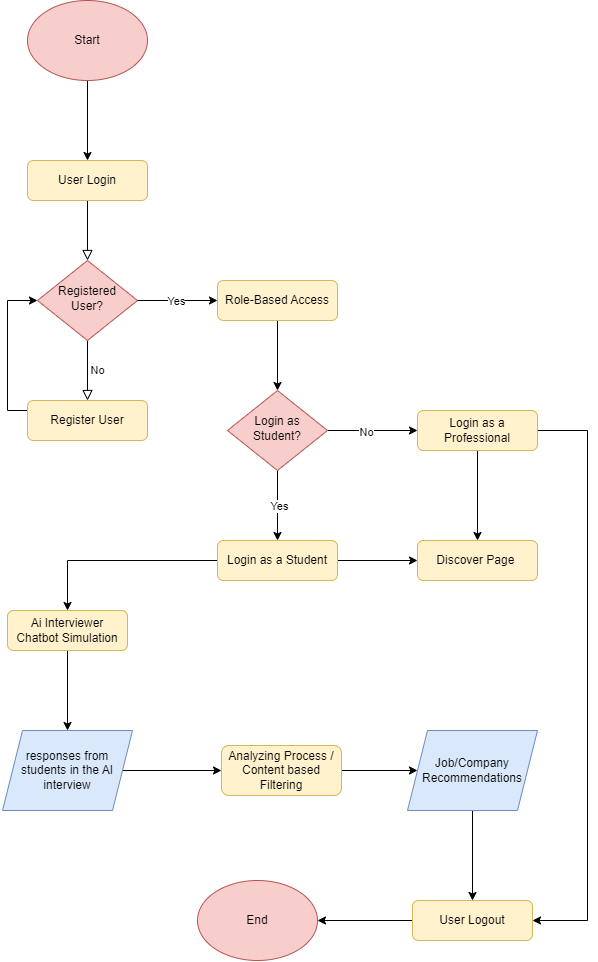

The diagram above was exported from draw.io. Its source (the exported page's mxGraphModel, read from the mxfile embedded in the PNG):
<mxGraphModel dx="1660" dy="2459" grid="1" gridSize="10" guides="1" tooltips="1" connect="1" arrows="1" fold="1" page="1" pageScale="1" pageWidth="827" pageHeight="1169" math="0" shadow="0">
  <root>
    <mxCell id="WIyWlLk6GJQsqaUBKTNV-0" />
    <mxCell id="WIyWlLk6GJQsqaUBKTNV-1" parent="WIyWlLk6GJQsqaUBKTNV-0" />
    <mxCell id="WIyWlLk6GJQsqaUBKTNV-2" value="" style="rounded=0;html=1;jettySize=auto;orthogonalLoop=1;fontSize=11;endArrow=block;endFill=0;endSize=8;strokeWidth=1;shadow=0;labelBackgroundColor=none;edgeStyle=orthogonalEdgeStyle;" parent="WIyWlLk6GJQsqaUBKTNV-1" source="WIyWlLk6GJQsqaUBKTNV-3" target="WIyWlLk6GJQsqaUBKTNV-6" edge="1">
      <mxGeometry relative="1" as="geometry" />
    </mxCell>
    <mxCell id="WIyWlLk6GJQsqaUBKTNV-3" value="User Login" style="rounded=1;whiteSpace=wrap;html=1;fontSize=12;glass=0;strokeWidth=1;shadow=0;fillColor=#fff2cc;strokeColor=#d6b656;" parent="WIyWlLk6GJQsqaUBKTNV-1" vertex="1">
      <mxGeometry x="160" y="70" width="120" height="40" as="geometry" />
    </mxCell>
    <mxCell id="WIyWlLk6GJQsqaUBKTNV-5" value="No" style="edgeStyle=orthogonalEdgeStyle;rounded=0;html=1;jettySize=auto;orthogonalLoop=1;fontSize=11;endArrow=block;endFill=0;endSize=8;strokeWidth=1;shadow=0;labelBackgroundColor=none;" parent="WIyWlLk6GJQsqaUBKTNV-1" source="WIyWlLk6GJQsqaUBKTNV-6" target="WIyWlLk6GJQsqaUBKTNV-7" edge="1">
      <mxGeometry y="10" relative="1" as="geometry">
        <mxPoint as="offset" />
      </mxGeometry>
    </mxCell>
    <mxCell id="WIyWlLk6GJQsqaUBKTNV-6" value="Registered User?" style="rhombus;whiteSpace=wrap;html=1;shadow=0;fontFamily=Helvetica;fontSize=12;align=center;strokeWidth=1;spacing=6;spacingTop=-4;fillColor=#f8cecc;strokeColor=#b85450;" parent="WIyWlLk6GJQsqaUBKTNV-1" vertex="1">
      <mxGeometry x="170" y="170" width="100" height="80" as="geometry" />
    </mxCell>
    <mxCell id="W0lY2yBR-openSea7WZR-9" style="edgeStyle=orthogonalEdgeStyle;rounded=0;orthogonalLoop=1;jettySize=auto;html=1;entryX=0;entryY=0.5;entryDx=0;entryDy=0;" parent="WIyWlLk6GJQsqaUBKTNV-1" source="WIyWlLk6GJQsqaUBKTNV-7" target="WIyWlLk6GJQsqaUBKTNV-6" edge="1">
      <mxGeometry relative="1" as="geometry">
        <mxPoint x="90" y="210" as="targetPoint" />
        <Array as="points">
          <mxPoint x="140" y="320" />
          <mxPoint x="140" y="210" />
        </Array>
      </mxGeometry>
    </mxCell>
    <mxCell id="WIyWlLk6GJQsqaUBKTNV-7" value="Register User" style="rounded=1;whiteSpace=wrap;html=1;fontSize=12;glass=0;strokeWidth=1;shadow=0;fillColor=#fff2cc;strokeColor=#d6b656;" parent="WIyWlLk6GJQsqaUBKTNV-1" vertex="1">
      <mxGeometry x="160" y="310" width="120" height="40" as="geometry" />
    </mxCell>
    <mxCell id="W0lY2yBR-openSea7WZR-1" value="" style="edgeStyle=orthogonalEdgeStyle;rounded=0;orthogonalLoop=1;jettySize=auto;html=1;" parent="WIyWlLk6GJQsqaUBKTNV-1" source="W0lY2yBR-openSea7WZR-0" target="WIyWlLk6GJQsqaUBKTNV-3" edge="1">
      <mxGeometry relative="1" as="geometry" />
    </mxCell>
    <mxCell id="W0lY2yBR-openSea7WZR-0" value="Start" style="ellipse;whiteSpace=wrap;html=1;fillColor=#f8cecc;strokeColor=#b85450;" parent="WIyWlLk6GJQsqaUBKTNV-1" vertex="1">
      <mxGeometry x="160" y="-90" width="120" height="80" as="geometry" />
    </mxCell>
    <mxCell id="W0lY2yBR-openSea7WZR-14" style="edgeStyle=orthogonalEdgeStyle;rounded=0;orthogonalLoop=1;jettySize=auto;html=1;exitX=1;exitY=0.5;exitDx=0;exitDy=0;" parent="WIyWlLk6GJQsqaUBKTNV-1" source="W0lY2yBR-openSea7WZR-10" target="W0lY2yBR-openSea7WZR-13" edge="1">
      <mxGeometry relative="1" as="geometry" />
    </mxCell>
    <mxCell id="W0lY2yBR-openSea7WZR-16" value="No" style="edgeLabel;html=1;align=center;verticalAlign=middle;resizable=0;points=[];" parent="W0lY2yBR-openSea7WZR-14" connectable="0" vertex="1">
      <mxGeometry x="-0.1556" y="-1" relative="1" as="geometry">
        <mxPoint as="offset" />
      </mxGeometry>
    </mxCell>
    <mxCell id="W0lY2yBR-openSea7WZR-19" style="edgeStyle=orthogonalEdgeStyle;rounded=0;orthogonalLoop=1;jettySize=auto;html=1;entryX=0.5;entryY=0;entryDx=0;entryDy=0;" parent="WIyWlLk6GJQsqaUBKTNV-1" source="W0lY2yBR-openSea7WZR-10" target="W0lY2yBR-openSea7WZR-17" edge="1">
      <mxGeometry relative="1" as="geometry" />
    </mxCell>
    <mxCell id="W0lY2yBR-openSea7WZR-23" value="Yes" style="edgeLabel;html=1;align=center;verticalAlign=middle;resizable=0;points=[];" parent="W0lY2yBR-openSea7WZR-19" connectable="0" vertex="1">
      <mxGeometry y="1" relative="1" as="geometry">
        <mxPoint as="offset" />
      </mxGeometry>
    </mxCell>
    <mxCell id="W0lY2yBR-openSea7WZR-10" value="Login as Student?" style="rhombus;whiteSpace=wrap;html=1;shadow=0;fontFamily=Helvetica;fontSize=12;align=center;strokeWidth=1;spacing=6;spacingTop=-4;fillColor=#f8cecc;strokeColor=#b85450;" parent="WIyWlLk6GJQsqaUBKTNV-1" vertex="1">
      <mxGeometry x="360" y="300" width="100" height="80" as="geometry" />
    </mxCell>
    <mxCell id="W0lY2yBR-openSea7WZR-12" value="Discover Page&amp;nbsp;" style="rounded=1;whiteSpace=wrap;html=1;fontSize=12;glass=0;strokeWidth=1;shadow=0;fillColor=#fff2cc;strokeColor=#d6b656;" parent="WIyWlLk6GJQsqaUBKTNV-1" vertex="1">
      <mxGeometry x="550" y="450" width="120" height="40" as="geometry" />
    </mxCell>
    <mxCell id="W0lY2yBR-openSea7WZR-22" style="edgeStyle=orthogonalEdgeStyle;rounded=0;orthogonalLoop=1;jettySize=auto;html=1;entryX=0.5;entryY=0;entryDx=0;entryDy=0;" parent="WIyWlLk6GJQsqaUBKTNV-1" source="W0lY2yBR-openSea7WZR-13" target="W0lY2yBR-openSea7WZR-12" edge="1">
      <mxGeometry relative="1" as="geometry" />
    </mxCell>
    <mxCell id="W0lY2yBR-openSea7WZR-53" style="edgeStyle=orthogonalEdgeStyle;rounded=0;orthogonalLoop=1;jettySize=auto;html=1;" parent="WIyWlLk6GJQsqaUBKTNV-1" source="W0lY2yBR-openSea7WZR-13" target="W0lY2yBR-openSea7WZR-52" edge="1">
      <mxGeometry relative="1" as="geometry">
        <Array as="points">
          <mxPoint x="720" y="340" />
          <mxPoint x="720" y="830" />
        </Array>
      </mxGeometry>
    </mxCell>
    <mxCell id="W0lY2yBR-openSea7WZR-13" value="Login as a Professional" style="rounded=1;whiteSpace=wrap;html=1;fontSize=12;glass=0;strokeWidth=1;shadow=0;fillColor=#fff2cc;strokeColor=#d6b656;" parent="WIyWlLk6GJQsqaUBKTNV-1" vertex="1">
      <mxGeometry x="550" y="320" width="120" height="40" as="geometry" />
    </mxCell>
    <mxCell id="W0lY2yBR-openSea7WZR-20" style="edgeStyle=orthogonalEdgeStyle;rounded=0;orthogonalLoop=1;jettySize=auto;html=1;entryX=0;entryY=0.5;entryDx=0;entryDy=0;" parent="WIyWlLk6GJQsqaUBKTNV-1" source="W0lY2yBR-openSea7WZR-17" target="W0lY2yBR-openSea7WZR-12" edge="1">
      <mxGeometry relative="1" as="geometry" />
    </mxCell>
    <mxCell id="W0lY2yBR-openSea7WZR-39" style="edgeStyle=orthogonalEdgeStyle;rounded=0;orthogonalLoop=1;jettySize=auto;html=1;" parent="WIyWlLk6GJQsqaUBKTNV-1" source="W0lY2yBR-openSea7WZR-17" target="W0lY2yBR-openSea7WZR-38" edge="1">
      <mxGeometry relative="1" as="geometry" />
    </mxCell>
    <mxCell id="W0lY2yBR-openSea7WZR-17" value="Login as a Student" style="rounded=1;whiteSpace=wrap;html=1;fontSize=12;glass=0;strokeWidth=1;shadow=0;fillColor=#fff2cc;strokeColor=#d6b656;" parent="WIyWlLk6GJQsqaUBKTNV-1" vertex="1">
      <mxGeometry x="350" y="450" width="120" height="40" as="geometry" />
    </mxCell>
    <mxCell id="W0lY2yBR-openSea7WZR-25" value="" style="edgeStyle=orthogonalEdgeStyle;rounded=0;orthogonalLoop=1;jettySize=auto;html=1;entryX=0;entryY=0.5;entryDx=0;entryDy=0;" parent="WIyWlLk6GJQsqaUBKTNV-1" source="WIyWlLk6GJQsqaUBKTNV-6" target="W0lY2yBR-openSea7WZR-24" edge="1">
      <mxGeometry relative="1" as="geometry">
        <mxPoint x="270" y="210" as="sourcePoint" />
        <mxPoint x="424" y="210" as="targetPoint" />
      </mxGeometry>
    </mxCell>
    <mxCell id="W0lY2yBR-openSea7WZR-26" value="Yes" style="edgeLabel;html=1;align=center;verticalAlign=middle;resizable=0;points=[];" parent="W0lY2yBR-openSea7WZR-25" connectable="0" vertex="1">
      <mxGeometry x="-0.0667" relative="1" as="geometry">
        <mxPoint as="offset" />
      </mxGeometry>
    </mxCell>
    <mxCell id="W0lY2yBR-openSea7WZR-37" style="edgeStyle=orthogonalEdgeStyle;rounded=0;orthogonalLoop=1;jettySize=auto;html=1;entryX=0.5;entryY=0;entryDx=0;entryDy=0;" parent="WIyWlLk6GJQsqaUBKTNV-1" source="W0lY2yBR-openSea7WZR-24" target="W0lY2yBR-openSea7WZR-10" edge="1">
      <mxGeometry relative="1" as="geometry" />
    </mxCell>
    <mxCell id="W0lY2yBR-openSea7WZR-24" value="Role-Based Access" style="rounded=1;whiteSpace=wrap;html=1;fontSize=12;glass=0;strokeWidth=1;shadow=0;fillColor=#fff2cc;strokeColor=#d6b656;" parent="WIyWlLk6GJQsqaUBKTNV-1" vertex="1">
      <mxGeometry x="350" y="190" width="120" height="40" as="geometry" />
    </mxCell>
    <mxCell id="W0lY2yBR-openSea7WZR-48" style="edgeStyle=orthogonalEdgeStyle;rounded=0;orthogonalLoop=1;jettySize=auto;html=1;entryX=0.5;entryY=0;entryDx=0;entryDy=0;" parent="WIyWlLk6GJQsqaUBKTNV-1" source="W0lY2yBR-openSea7WZR-38" target="W0lY2yBR-openSea7WZR-43" edge="1">
      <mxGeometry relative="1" as="geometry" />
    </mxCell>
    <mxCell id="W0lY2yBR-openSea7WZR-38" value="Ai Interviewer Chatbot Simulation" style="rounded=1;whiteSpace=wrap;html=1;fontSize=12;glass=0;strokeWidth=1;shadow=0;fillColor=#fff2cc;strokeColor=#d6b656;" parent="WIyWlLk6GJQsqaUBKTNV-1" vertex="1">
      <mxGeometry x="140" y="520" width="120" height="40" as="geometry" />
    </mxCell>
    <mxCell id="W0lY2yBR-openSea7WZR-49" style="edgeStyle=orthogonalEdgeStyle;rounded=0;orthogonalLoop=1;jettySize=auto;html=1;entryX=0;entryY=0.5;entryDx=0;entryDy=0;" parent="WIyWlLk6GJQsqaUBKTNV-1" source="W0lY2yBR-openSea7WZR-43" target="W0lY2yBR-openSea7WZR-45" edge="1">
      <mxGeometry relative="1" as="geometry" />
    </mxCell>
    <mxCell id="W0lY2yBR-openSea7WZR-43" value="responses from students in the AI interview" style="shape=parallelogram;perimeter=parallelogramPerimeter;whiteSpace=wrap;html=1;fixedSize=1;fillColor=#dae8fc;strokeColor=#6c8ebf;" parent="WIyWlLk6GJQsqaUBKTNV-1" vertex="1">
      <mxGeometry x="135" y="640" width="130" height="80" as="geometry" />
    </mxCell>
    <mxCell id="W0lY2yBR-openSea7WZR-55" style="edgeStyle=orthogonalEdgeStyle;rounded=0;orthogonalLoop=1;jettySize=auto;html=1;entryX=0.5;entryY=0;entryDx=0;entryDy=0;" parent="WIyWlLk6GJQsqaUBKTNV-1" source="W0lY2yBR-openSea7WZR-44" target="W0lY2yBR-openSea7WZR-52" edge="1">
      <mxGeometry relative="1" as="geometry" />
    </mxCell>
    <mxCell id="W0lY2yBR-openSea7WZR-44" value="Job/Company Recommendations" style="shape=parallelogram;perimeter=parallelogramPerimeter;whiteSpace=wrap;html=1;fixedSize=1;fillColor=#dae8fc;strokeColor=#6c8ebf;" parent="WIyWlLk6GJQsqaUBKTNV-1" vertex="1">
      <mxGeometry x="540" y="640" width="130" height="80" as="geometry" />
    </mxCell>
    <mxCell id="W0lY2yBR-openSea7WZR-50" style="edgeStyle=orthogonalEdgeStyle;rounded=0;orthogonalLoop=1;jettySize=auto;html=1;entryX=0;entryY=0.5;entryDx=0;entryDy=0;" parent="WIyWlLk6GJQsqaUBKTNV-1" source="W0lY2yBR-openSea7WZR-45" target="W0lY2yBR-openSea7WZR-44" edge="1">
      <mxGeometry relative="1" as="geometry" />
    </mxCell>
    <mxCell id="W0lY2yBR-openSea7WZR-45" value="Analyzing Process / Content based Filtering" style="rounded=1;whiteSpace=wrap;html=1;fontSize=12;glass=0;strokeWidth=1;shadow=0;fillColor=#fff2cc;strokeColor=#d6b656;" parent="WIyWlLk6GJQsqaUBKTNV-1" vertex="1">
      <mxGeometry x="354" y="655" width="120" height="50" as="geometry" />
    </mxCell>
    <mxCell id="W0lY2yBR-openSea7WZR-51" value="End" style="ellipse;whiteSpace=wrap;html=1;fillColor=#f8cecc;strokeColor=#b85450;" parent="WIyWlLk6GJQsqaUBKTNV-1" vertex="1">
      <mxGeometry x="330" y="790" width="120" height="80" as="geometry" />
    </mxCell>
    <mxCell id="W0lY2yBR-openSea7WZR-56" style="edgeStyle=orthogonalEdgeStyle;rounded=0;orthogonalLoop=1;jettySize=auto;html=1;entryX=1;entryY=0.5;entryDx=0;entryDy=0;" parent="WIyWlLk6GJQsqaUBKTNV-1" source="W0lY2yBR-openSea7WZR-52" target="W0lY2yBR-openSea7WZR-51" edge="1">
      <mxGeometry relative="1" as="geometry" />
    </mxCell>
    <mxCell id="W0lY2yBR-openSea7WZR-52" value="User Logout" style="rounded=1;whiteSpace=wrap;html=1;fontSize=12;glass=0;strokeWidth=1;shadow=0;fillColor=#fff2cc;strokeColor=#d6b656;" parent="WIyWlLk6GJQsqaUBKTNV-1" vertex="1">
      <mxGeometry x="545" y="810" width="120" height="40" as="geometry" />
    </mxCell>
  </root>
</mxGraphModel>